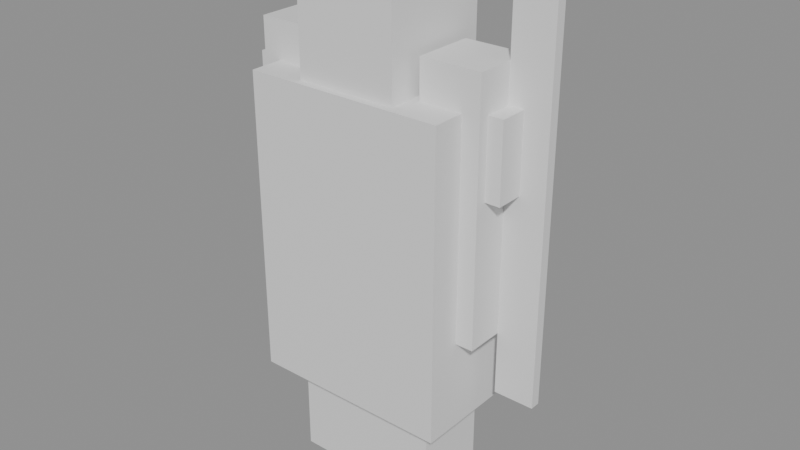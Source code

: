# Source: woman-warrior-06.blend  (saved by Blender 4.5.87; exported with 4.5.12 LTS)
import bpy
from mathutils import Matrix  # noqa: F401  (used for matrix-valued properties, if any)

bpy.ops.wm.read_factory_settings(use_empty=True)
scene = bpy.context.scene
scene.name = 'Scene'

# ---- materials (node trees are filled in below, after node groups)
mat_greenarmor = bpy.data.materials.new('GreenArmor')
mat_skin = bpy.data.materials.new('Skin')
mat_silversword = bpy.data.materials.new('SilverSword')

# ---- material node trees
mat_greenarmor.use_nodes = True; mat_greenarmor.node_tree.nodes.clear()
_N = mat_greenarmor.node_tree.nodes; _L = mat_greenarmor.node_tree.links
n0 = _N.new('ShaderNodeOutputMaterial'); n0.name = 'Material Output'; n0.location = (500, 0)
n1 = _N.new('ShaderNodeBsdfPrincipled'); n1.name = 'Principled BSDF'; n1.location = (200, 0)
_L.new(n1.outputs[0], n0.inputs[0])
n0.is_active_output = True
mat_skin.use_nodes = True; mat_skin.node_tree.nodes.clear()
_N = mat_skin.node_tree.nodes; _L = mat_skin.node_tree.links
n0 = _N.new('ShaderNodeOutputMaterial'); n0.name = 'Material Output'; n0.location = (500, 0)
n1 = _N.new('ShaderNodeBsdfPrincipled'); n1.name = 'Principled BSDF'; n1.location = (200, 0)
_L.new(n1.outputs[0], n0.inputs[0])
n0.is_active_output = True
mat_silversword.use_nodes = True; mat_silversword.node_tree.nodes.clear()
_N = mat_silversword.node_tree.nodes; _L = mat_silversword.node_tree.links
n0 = _N.new('ShaderNodeOutputMaterial'); n0.name = 'Material Output'; n0.location = (500, 0)
n1 = _N.new('ShaderNodeBsdfPrincipled'); n1.name = 'Principled BSDF'; n1.location = (200, 0)
_L.new(n1.outputs[0], n0.inputs[0])
n0.is_active_output = True

# ---- meshes
me_cube = bpy.data.meshes.new('Cube')
me_cube.from_pydata([(-0.4, -0.25, -0.6), (-0.4, -0.25, 0.6), (-0.4, 0.25, -0.6), (-0.4, 0.25, 0.6), (0.4, -0.25, -0.6), (0.4, -0.25, 0.6), (0.4, 0.25, -0.6), (0.4, 0.25, 0.6)], [], [(0, 1, 3, 2), (2, 3, 7, 6), (6, 7, 5, 4), (4, 5, 1, 0), (2, 6, 4, 0), (7, 3, 1, 5)])
_uv = me_cube.uv_layers.new(name='UVMap')
_uv.uv.foreach_set('vector', [0.375, 0.0, 0.625, 0.0, 0.625, 0.25, 0.375, 0.25, 0.375, 0.25, 0.625, 0.25, 0.625, 0.5, 0.375, 0.5, 0.375, 0.5, 0.625, 0.5, 0.625, 0.75, 0.375, 0.75, 0.375, 0.75, 0.625, 0.75, 0.625, 1.0, 0.375, 1.0, 0.125, 0.5, 0.375, 0.5, 0.375, 0.75, 0.125, 0.75, 0.625, 0.5, 0.875, 0.5, 0.875, 0.75, 0.625, 0.75])
me_cube.materials.append(mat_greenarmor)
me_cube.update()
me_cube_001 = bpy.data.meshes.new('Cube.001')
me_cube_001.from_pydata([(-0.2, -0.22, -0.25), (-0.2, -0.22, 0.25), (-0.2, 0.22, -0.25), (-0.2, 0.22, 0.25), (0.2, -0.22, -0.25), (0.2, -0.22, 0.25), (0.2, 0.22, -0.25), (0.2, 0.22, 0.25)], [], [(0, 1, 3, 2), (2, 3, 7, 6), (6, 7, 5, 4), (4, 5, 1, 0), (2, 6, 4, 0), (7, 3, 1, 5)])
_uv = me_cube_001.uv_layers.new(name='UVMap')
_uv.uv.foreach_set('vector', [0.375, 0.0, 0.625, 0.0, 0.625, 0.25, 0.375, 0.25, 0.375, 0.25, 0.625, 0.25, 0.625, 0.5, 0.375, 0.5, 0.375, 0.5, 0.625, 0.5, 0.625, 0.75, 0.375, 0.75, 0.375, 0.75, 0.625, 0.75, 0.625, 1.0, 0.375, 1.0, 0.125, 0.5, 0.375, 0.5, 0.375, 0.75, 0.125, 0.75, 0.625, 0.5, 0.875, 0.5, 0.875, 0.75, 0.625, 0.75])
me_cube_001.materials.append(mat_skin)
me_cube_001.update()
me_cube_002 = bpy.data.meshes.new('Cube.002')
me_cube_002.from_pydata([(-0.12, -0.12, -0.5), (-0.12, -0.12, 0.5), (-0.12, 0.12, -0.5), (-0.12, 0.12, 0.5), (0.12, -0.12, -0.5), (0.12, -0.12, 0.5), (0.12, 0.12, -0.5), (0.12, 0.12, 0.5)], [], [(0, 1, 3, 2), (2, 3, 7, 6), (6, 7, 5, 4), (4, 5, 1, 0), (2, 6, 4, 0), (7, 3, 1, 5)])
_uv = me_cube_002.uv_layers.new(name='UVMap')
_uv.uv.foreach_set('vector', [0.375, 0.0, 0.625, 0.0, 0.625, 0.25, 0.375, 0.25, 0.375, 0.25, 0.625, 0.25, 0.625, 0.5, 0.375, 0.5, 0.375, 0.5, 0.625, 0.5, 0.625, 0.75, 0.375, 0.75, 0.375, 0.75, 0.625, 0.75, 0.625, 1.0, 0.375, 1.0, 0.125, 0.5, 0.375, 0.5, 0.375, 0.75, 0.125, 0.75, 0.625, 0.5, 0.875, 0.5, 0.875, 0.75, 0.625, 0.75])
me_cube_002.materials.append(mat_skin)
me_cube_002.update()
me_cube_003 = bpy.data.meshes.new('Cube.003')
me_cube_003.from_pydata([(-0.12, -0.12, -0.5), (-0.12, -0.12, 0.5), (-0.12, 0.12, -0.5), (-0.12, 0.12, 0.5), (0.12, -0.12, -0.5), (0.12, -0.12, 0.5), (0.12, 0.12, -0.5), (0.12, 0.12, 0.5)], [], [(0, 1, 3, 2), (2, 3, 7, 6), (6, 7, 5, 4), (4, 5, 1, 0), (2, 6, 4, 0), (7, 3, 1, 5)])
_uv = me_cube_003.uv_layers.new(name='UVMap')
_uv.uv.foreach_set('vector', [0.375, 0.0, 0.625, 0.0, 0.625, 0.25, 0.375, 0.25, 0.375, 0.25, 0.625, 0.25, 0.625, 0.5, 0.375, 0.5, 0.375, 0.5, 0.625, 0.5, 0.625, 0.75, 0.375, 0.75, 0.375, 0.75, 0.625, 0.75, 0.625, 1.0, 0.375, 1.0, 0.125, 0.5, 0.375, 0.5, 0.375, 0.75, 0.125, 0.75, 0.625, 0.5, 0.875, 0.5, 0.875, 0.75, 0.625, 0.75])
me_cube_003.materials.append(mat_skin)
me_cube_003.update()
me_cube_004 = bpy.data.meshes.new('Cube.004')
me_cube_004.from_pydata([(-0.15, -0.15, -0.55), (-0.15, -0.15, 0.55), (-0.15, 0.15, -0.55), (-0.15, 0.15, 0.55), (0.15, -0.15, -0.55), (0.15, -0.15, 0.55), (0.15, 0.15, -0.55), (0.15, 0.15, 0.55)], [], [(0, 1, 3, 2), (2, 3, 7, 6), (6, 7, 5, 4), (4, 5, 1, 0), (2, 6, 4, 0), (7, 3, 1, 5)])
_uv = me_cube_004.uv_layers.new(name='UVMap')
_uv.uv.foreach_set('vector', [0.375, 0.0, 0.625, 0.0, 0.625, 0.25, 0.375, 0.25, 0.375, 0.25, 0.625, 0.25, 0.625, 0.5, 0.375, 0.5, 0.375, 0.5, 0.625, 0.5, 0.625, 0.75, 0.375, 0.75, 0.375, 0.75, 0.625, 0.75, 0.625, 1.0, 0.375, 1.0, 0.125, 0.5, 0.375, 0.5, 0.375, 0.75, 0.125, 0.75, 0.625, 0.5, 0.875, 0.5, 0.875, 0.75, 0.625, 0.75])
me_cube_004.materials.append(mat_greenarmor)
me_cube_004.update()
me_cube_005 = bpy.data.meshes.new('Cube.005')
me_cube_005.from_pydata([(-0.15, -0.15, -0.55), (-0.15, -0.15, 0.55), (-0.15, 0.15, -0.55), (-0.15, 0.15, 0.55), (0.15, -0.15, -0.55), (0.15, -0.15, 0.55), (0.15, 0.15, -0.55), (0.15, 0.15, 0.55)], [], [(0, 1, 3, 2), (2, 3, 7, 6), (6, 7, 5, 4), (4, 5, 1, 0), (2, 6, 4, 0), (7, 3, 1, 5)])
_uv = me_cube_005.uv_layers.new(name='UVMap')
_uv.uv.foreach_set('vector', [0.375, 0.0, 0.625, 0.0, 0.625, 0.25, 0.375, 0.25, 0.375, 0.25, 0.625, 0.25, 0.625, 0.5, 0.375, 0.5, 0.375, 0.5, 0.625, 0.5, 0.625, 0.75, 0.375, 0.75, 0.375, 0.75, 0.625, 0.75, 0.625, 1.0, 0.375, 1.0, 0.125, 0.5, 0.375, 0.5, 0.375, 0.75, 0.125, 0.75, 0.625, 0.5, 0.875, 0.5, 0.875, 0.75, 0.625, 0.75])
me_cube_005.materials.append(mat_greenarmor)
me_cube_005.update()
me_cube_006 = bpy.data.meshes.new('Cube.006')
me_cube_006.from_pydata([(-0.08, -0.02, -0.8), (-0.08, -0.02, 0.8), (-0.08, 0.02, -0.8), (-0.08, 0.02, 0.8), (0.08, -0.02, -0.8), (0.08, -0.02, 0.8), (0.08, 0.02, -0.8), (0.08, 0.02, 0.8)], [], [(0, 1, 3, 2), (2, 3, 7, 6), (6, 7, 5, 4), (4, 5, 1, 0), (2, 6, 4, 0), (7, 3, 1, 5)])
_uv = me_cube_006.uv_layers.new(name='UVMap')
_uv.uv.foreach_set('vector', [0.375, 0.0, 0.625, 0.0, 0.625, 0.25, 0.375, 0.25, 0.375, 0.25, 0.625, 0.25, 0.625, 0.5, 0.375, 0.5, 0.375, 0.5, 0.625, 0.5, 0.625, 0.75, 0.375, 0.75, 0.375, 0.75, 0.625, 0.75, 0.625, 1.0, 0.375, 1.0, 0.125, 0.5, 0.375, 0.5, 0.375, 0.75, 0.125, 0.75, 0.625, 0.5, 0.875, 0.5, 0.875, 0.75, 0.625, 0.75])
me_cube_006.materials.append(mat_silversword)
me_cube_006.update()
me_cube_007 = bpy.data.meshes.new('Cube.007')
me_cube_007.from_pydata([(-0.18, -0.08, -0.15), (-0.18, -0.08, 0.15), (-0.18, 0.08, -0.15), (-0.18, 0.08, 0.15), (0.18, -0.08, -0.15), (0.18, -0.08, 0.15), (0.18, 0.08, -0.15), (0.18, 0.08, 0.15)], [], [(0, 1, 3, 2), (2, 3, 7, 6), (6, 7, 5, 4), (4, 5, 1, 0), (2, 6, 4, 0), (7, 3, 1, 5)])
_uv = me_cube_007.uv_layers.new(name='UVMap')
_uv.uv.foreach_set('vector', [0.375, 0.0, 0.625, 0.0, 0.625, 0.25, 0.375, 0.25, 0.375, 0.25, 0.625, 0.25, 0.625, 0.5, 0.375, 0.5, 0.375, 0.5, 0.625, 0.5, 0.625, 0.75, 0.375, 0.75, 0.375, 0.75, 0.625, 0.75, 0.625, 1.0, 0.375, 1.0, 0.125, 0.5, 0.375, 0.5, 0.375, 0.75, 0.125, 0.75, 0.625, 0.5, 0.875, 0.5, 0.875, 0.75, 0.625, 0.75])
me_cube_007.materials.append(mat_greenarmor)
me_cube_007.update()
me_cube_008 = bpy.data.meshes.new('Cube.008')
me_cube_008.from_pydata([(-0.18, -0.08, -0.15), (-0.18, -0.08, 0.15), (-0.18, 0.08, -0.15), (-0.18, 0.08, 0.15), (0.18, -0.08, -0.15), (0.18, -0.08, 0.15), (0.18, 0.08, -0.15), (0.18, 0.08, 0.15)], [], [(0, 1, 3, 2), (2, 3, 7, 6), (6, 7, 5, 4), (4, 5, 1, 0), (2, 6, 4, 0), (7, 3, 1, 5)])
_uv = me_cube_008.uv_layers.new(name='UVMap')
_uv.uv.foreach_set('vector', [0.375, 0.0, 0.625, 0.0, 0.625, 0.25, 0.375, 0.25, 0.375, 0.25, 0.625, 0.25, 0.625, 0.5, 0.375, 0.5, 0.375, 0.5, 0.625, 0.5, 0.625, 0.75, 0.375, 0.75, 0.375, 0.75, 0.625, 0.75, 0.625, 1.0, 0.375, 1.0, 0.125, 0.5, 0.375, 0.5, 0.375, 0.75, 0.125, 0.75, 0.625, 0.5, 0.875, 0.5, 0.875, 0.75, 0.625, 0.75])
me_cube_008.materials.append(mat_greenarmor)
me_cube_008.update()

# ---- objects
ob_torso = bpy.data.objects.new('Torso', me_cube)
ob_head = bpy.data.objects.new('Head', me_cube_001)
ob_leftarm = bpy.data.objects.new('LeftArm', me_cube_002)
ob_rightarm = bpy.data.objects.new('RightArm', me_cube_003)
ob_leftleg = bpy.data.objects.new('LeftLeg', me_cube_004)
ob_rightleg = bpy.data.objects.new('RightLeg', me_cube_005)
ob_sword = bpy.data.objects.new('Sword', me_cube_006)
ob_shoulderplate_l = bpy.data.objects.new('ShoulderPlate_L', me_cube_007)
ob_shoulderplate_r = bpy.data.objects.new('ShoulderPlate_R', me_cube_008)

# ---- transforms, parenting, visibility, modifiers, constraints
ob_torso.location = (0.0, 0.0, 1.0)
ob_head.location = (0.0, 0.0, 1.75)
ob_leftarm.location = (-0.35, 0.0, 1.25)
ob_rightarm.location = (0.35, 0.0, 1.25)
ob_leftleg.location = (-0.15, 0.0, 0.55)
ob_rightleg.location = (0.15, 0.0, 0.55)
ob_sword.location = (0.55, 0.05, 1.3)
ob_shoulderplate_l.location = (-0.35, 0.0, 1.45)
ob_shoulderplate_r.location = (0.35, 0.0, 1.45)

# ---- collection membership
scene.collection.objects.link(ob_torso)
scene.collection.objects.link(ob_head)
scene.collection.objects.link(ob_leftarm)
scene.collection.objects.link(ob_rightarm)
scene.collection.objects.link(ob_leftleg)
scene.collection.objects.link(ob_rightleg)
scene.collection.objects.link(ob_sword)
scene.collection.objects.link(ob_shoulderplate_l)
scene.collection.objects.link(ob_shoulderplate_r)

# ---- scene / render settings (as saved in the file)
scene.frame_start = 1; scene.frame_end = 250; scene.frame_set(1)
scene.render.engine = 'BLENDER_EEVEE_NEXT'
bpy.context.view_layer.update()

# ---- added for rendering (the .blend has no active camera and no usable light): camera, sun + grey world if the file has none
cam_auto = bpy.data.cameras.new('AutoCamera')
cam_auto.lens = 50.0
cam_auto.sensor_width = 36.0
cam_auto.clip_end = 1000.0
ob_auto_camera = bpy.data.objects.new('AutoCamera', cam_auto)
scene.collection.objects.link(ob_auto_camera)
ob_auto_camera.location = (2.31739, -2.72086, 2.86391)
ob_auto_camera.rotation_euler = (1.09748, -7.21219e-08, 0.694738)
scene.camera = ob_auto_camera
light_auto_sun = bpy.data.lights.new('AutoSun', 'SUN')
light_auto_sun.energy = 3.0
light_auto_sun.angle = 0.0523599
ob_auto_sun = bpy.data.objects.new('AutoSun', light_auto_sun)
scene.collection.objects.link(ob_auto_sun)
ob_auto_sun.rotation_euler = (0.872665, 0.174533, 0.523599)
if scene.world is None:
    world_auto = bpy.data.worlds.new('AutoWorld')
    world_auto.color = (0.3, 0.3, 0.3)
    scene.world = world_auto
bpy.context.view_layer.update()
